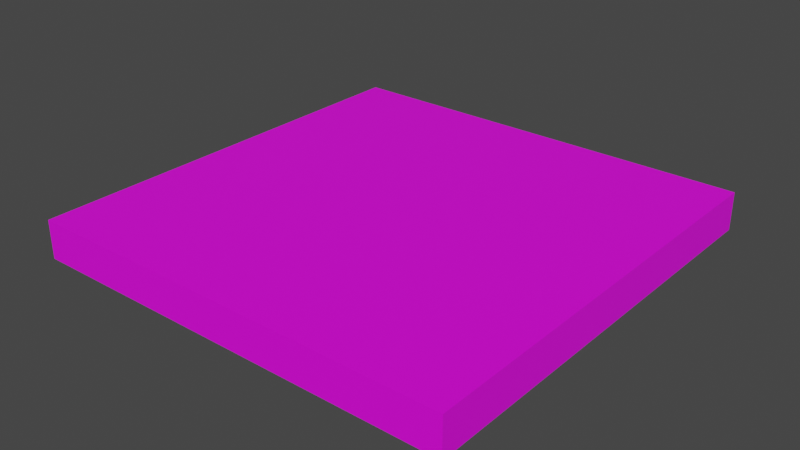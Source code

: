 # Source: BigTile.blend  (saved by Blender 3.2.14; exported with 4.5.12 LTS)
import bpy
from mathutils import Matrix  # noqa: F401  (used for matrix-valued properties, if any)

bpy.ops.wm.read_factory_settings(use_empty=True)
scene = bpy.context.scene
scene.name = 'Scene'

# ---- collections
col_collection = bpy.data.collections.new('Collection'); scene.collection.children.link(col_collection)

# ---- images (referenced by path relative to the original .blend; pixels are not part of the script)
import os
ASSET_DIR = os.environ.get("B2B_ASSET_DIR", "")  # directory of the original .blend (textures are referenced by path, not embedded)
HERE = os.path.dirname(os.path.abspath(__file__))  # packed textures are extracted next to this script under _unpacked/

def load_image(name, relpath, width, height, colorspace="sRGB"):
    """Load a texture the original file referenced (path relative to the .blend, or extracted next to this script)."""
    p = next((c for c in (os.path.join(HERE, relpath), os.path.join(ASSET_DIR, relpath)) if relpath and os.path.exists(c)), "")
    if p:
        img = bpy.data.images.load(p, check_existing=True)
        img.name = name
    else:  # same state as the original file: an image datablock whose file is absent (Cycles renders it pink)
        img = bpy.data.images.new(name, width, height)
        img.source = "FILE"
        img.filepath = "//" + (relpath or name)
    img.colorspace_settings.name = colorspace
    return img
img_material_002_base_color = load_image('Material.002 Base Color', '', 1024, 1024, 'sRGB')

# ---- materials (node trees are filled in below, after node groups)
mat_material_002 = bpy.data.materials.new('Material.002')
mat_material_002.use_transparent_shadow = False

# ---- material node trees
mat_material_002.use_nodes = True; mat_material_002.node_tree.nodes.clear()
_N = mat_material_002.node_tree.nodes; _L = mat_material_002.node_tree.links
n0 = _N.new('ShaderNodeBsdfPrincipled'); n0.name = 'Principled BSDF'; n0.location = (10, 300)
n0.distribution = 'GGX'
n0.subsurface_method = 'BURLEY'
n0.inputs[3].default_value = 1.45
n0.inputs[27].default_value = (0.0, 0.0, 0.0, 1.0)
n0.inputs[28].default_value = 1.0
n1 = _N.new('ShaderNodeOutputMaterial'); n1.name = 'Material Output'; n1.location = (300, 300)
n2 = _N.new('ShaderNodeTexImage'); n2.name = 'Изображение-текстура'; n2.location = (-280, 270)
n2.image = img_material_002_base_color
_L.new(n0.outputs[0], n1.inputs[0])
_L.new(n2.outputs[0], n0.inputs[0])
n1.is_active_output = True

# ---- world
world_world = bpy.data.worlds.new('World'); scene.world = world_world
world_world.use_nodes = True; world_world.node_tree.nodes.clear()
_N = world_world.node_tree.nodes; _L = world_world.node_tree.links
n0 = _N.new('ShaderNodeOutputWorld'); n0.name = 'World Output'; n0.location = (300, 300)
n1 = _N.new('ShaderNodeBackground'); n1.name = 'Background'; n1.location = (10, 300)
n1.inputs[0].default_value = (0.05088, 0.05088, 0.05088, 1.0)
_L.new(n1.outputs[0], n0.inputs[0])
n0.is_active_output = True
world_world.color = (0.05088, 0.05088, 0.05088)
world_world.use_sun_shadow = False
world_world.sun_shadow_jitter_overblur = 0.0

# ---- meshes
me_001 = bpy.data.meshes.new('Цилиндр.001')
me_001.from_pydata([(-1.414, 1.414, -0.125), (-1.414, 1.414, 0.125), (1.414, 1.414, -0.125), (1.414, 1.414, 0.125), (1.414, -1.414, -0.125), (1.414, -1.414, 0.125), (-1.414, -1.414, -0.125), (-1.414, -1.414, 0.125)], [], [(0, 1, 3, 2), (2, 3, 5, 4), (3, 1, 7, 5), (4, 5, 7, 6), (6, 7, 1, 0), (0, 2, 4, 6)])
_uv = me_001.uv_layers.new(name='UVКарта')
_uv.uv.foreach_set('vector', [0.5442, 0.0, 0.5884, 0.0, 0.5884, 0.5, 0.5442, 0.5, 0.6326, 0.0, 0.6768, 0.0, 0.6768, 0.5, 0.6326, 0.5, 0.0, 1.0, 0.0, 0.5, 0.5, 0.5, 0.5, 1.0, 0.5884, 0.0, 0.6326, 0.0, 0.6326, 0.5, 0.5884, 0.5, 0.5, 0.0, 0.5442, 0.0, 0.5442, 0.5, 0.5, 0.5, 0.0, 0.5, 0.0, 0.0, 0.5, 0.0, 0.5, 0.5])
me_001.materials.append(mat_material_002)
me_001.use_remesh_fix_poles = True
me_001.use_remesh_preserve_attributes = False
me_001.update()

# ---- objects
ob_001 = bpy.data.objects.new('Цилиндр.001', me_001)

# ---- transforms, parenting, visibility, modifiers, constraints
ob_001.location = (0.0, 0.0, 0.0)

# ---- collection membership
col_collection.objects.link(ob_001)

# ---- scene / render settings (as saved in the file)
scene.frame_start = 1; scene.frame_end = 250; scene.frame_set(1)
scene.render.engine = 'BLENDER_EEVEE_NEXT'
scene.cycles.use_denoising = False
scene.cycles.samples = 128
scene.cycles.sampling_pattern = 'TABULATED_SOBOL'
scene.cycles.use_adaptive_sampling = False
scene.cycles.use_light_tree = False
scene.view_settings.view_transform = 'Filmic'
bpy.context.view_layer.update()

# ---- added for rendering (the .blend has no active camera and no usable light): camera, sun
cam_auto = bpy.data.cameras.new('AutoCamera')
cam_auto.lens = 50.0
cam_auto.sensor_width = 36.0
cam_auto.clip_end = 1000.0
ob_auto_camera = bpy.data.objects.new('AutoCamera', cam_auto)
scene.collection.objects.link(ob_auto_camera)
ob_auto_camera.location = (3.70837, -4.45005, 2.9667)
ob_auto_camera.rotation_euler = (1.09748, -7.21219e-08, 0.694738)
scene.camera = ob_auto_camera
light_auto_sun = bpy.data.lights.new('AutoSun', 'SUN')
light_auto_sun.energy = 3.0
light_auto_sun.angle = 0.0523599
ob_auto_sun = bpy.data.objects.new('AutoSun', light_auto_sun)
scene.collection.objects.link(ob_auto_sun)
ob_auto_sun.rotation_euler = (0.872665, 0.174533, 0.523599)
bpy.context.view_layer.update()
